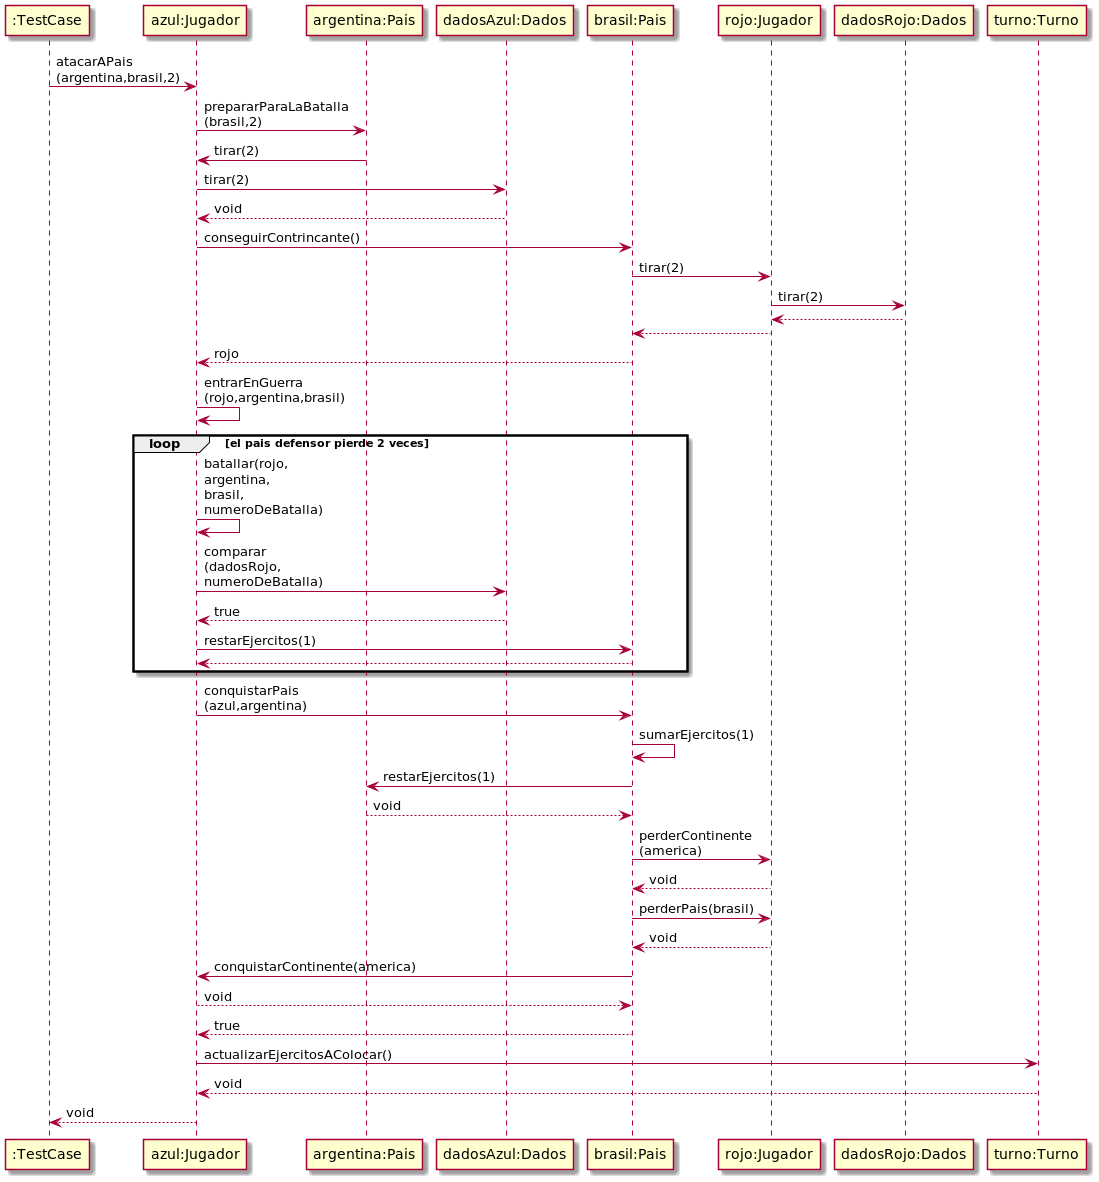

The diagram above was rendered by PlantUML. Its source (embedded in the PNG):
@startuml
skinparam maxmessagesize 20

":TestCase" -> "azul:Jugador" : atacarAPais (argentina,brasil,2)

"azul:Jugador" -> "argentina:Pais" : prepararParaLaBatalla (brasil,2)
"argentina:Pais" -> "azul:Jugador" : tirar(2)
"azul:Jugador" -> "dadosAzul:Dados" : tirar(2)
"dadosAzul:Dados" --> "azul:Jugador" : void

"azul:Jugador" -> "brasil:Pais" : conseguirContrincante()
"brasil:Pais" -> "rojo:Jugador" : tirar(2)
"rojo:Jugador" -> "dadosRojo:Dados" : tirar(2)
"dadosRojo:Dados" --> "rojo:Jugador":
"rojo:Jugador" --> "brasil:Pais":

"brasil:Pais" --> "azul:Jugador" : rojo
"azul:Jugador" -> "azul:Jugador" : entrarEnGuerra (rojo,argentina,brasil)

loop el pais defensor pierde 2 veces
    "azul:Jugador" -> "azul:Jugador" : batallar(rojo, argentina, brasil, numeroDeBatalla)
    "azul:Jugador" -> "dadosAzul:Dados" : comparar (dadosRojo, numeroDeBatalla)
    "dadosAzul:Dados" --> "azul:Jugador" : true
    "azul:Jugador" -> "brasil:Pais" : restarEjercitos(1)
    "brasil:Pais" --> "azul:Jugador":
    end
"azul:Jugador" -> "brasil:Pais" : conquistarPais (azul,argentina)

"brasil:Pais" -> "brasil:Pais" : sumarEjercitos(1)
"brasil:Pais" -> "argentina:Pais" : restarEjercitos(1)
"argentina:Pais" --> "brasil:Pais": void
"brasil:Pais" -> "rojo:Jugador" : perderContinente (america)
"rojo:Jugador" --> "brasil:Pais":   void

"brasil:Pais" -> "rojo:Jugador" : perderPais(brasil)
"rojo:Jugador" --> "brasil:Pais": void

"brasil:Pais" -> "azul:Jugador" : conquistarContinente(america)

"azul:Jugador" --> "brasil:Pais" : void
"brasil:Pais" --> "azul:Jugador" : true
"azul:Jugador" -> "turno:Turno": actualizarEjercitosAColocar()
"turno:Turno" --> "azul:Jugador": void
"azul:Jugador" --> ":TestCase": void

@enduml